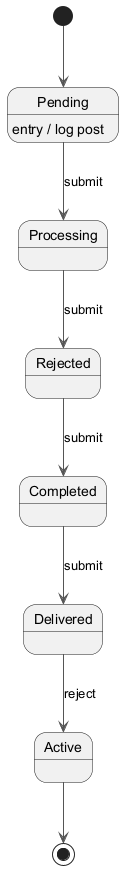

The diagram above was rendered by PlantUML. Its source (embedded in the PNG):
@startuml
skinparam monochrome true
skinparam ArrowColor #555555
[*] --> Pending
Pending --> Processing : submit
Pending : entry / log post
Processing --> Rejected : submit
Rejected --> Completed : submit
Completed --> Delivered : submit
Delivered --> Active : reject
Active --> [*]
@enduml